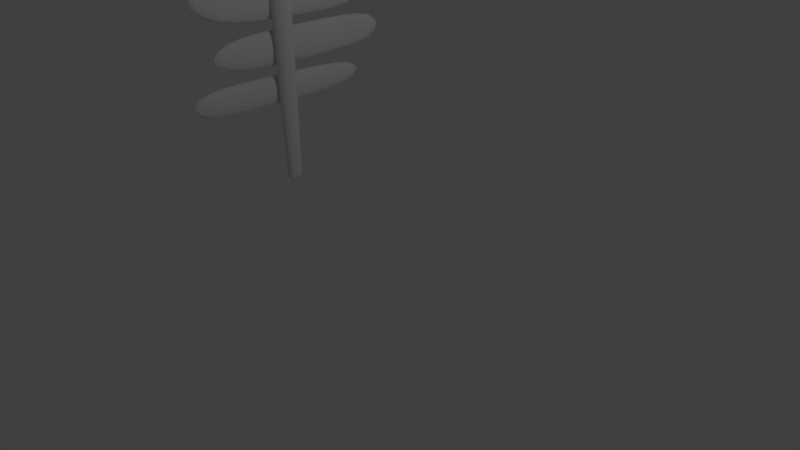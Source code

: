 # Source: Pond_Sign.blend  (saved by Blender 2.79.0; exported with 4.5.12 LTS)
import bpy
from mathutils import Matrix  # noqa: F401  (used for matrix-valued properties, if any)

bpy.ops.wm.read_factory_settings(use_empty=True)
scene = bpy.context.scene
scene.name = 'Scene'

# ---- collections
col_collection_1 = bpy.data.collections.new('Collection 1'); scene.collection.children.link(col_collection_1)

# ---- materials (node trees are filled in below, after node groups)
mat_material_001 = bpy.data.materials.new('Material.001')
mat_material_001.alpha_threshold = 0.0
mat_material_001.use_transparent_shadow = False
mat_material_001.roughness = 0.5
mat_material_001.line_color = (0.0, 0.0, 0.0, 1.0)
mat_material = bpy.data.materials.new('Material')
mat_material.alpha_threshold = 0.0
mat_material.use_transparent_shadow = False
mat_material.roughness = 0.5
mat_material.line_color = (0.0, 0.0, 0.0, 1.0)

# ---- material node trees

# ---- world
world_world = bpy.data.worlds.new('World'); scene.world = world_world
world_world.color = (0.05088, 0.05088, 0.05088)
world_world.use_sun_shadow = False
world_world.sun_shadow_jitter_overblur = 0.0
world_world.cycles.sampling_method = 'MANUAL'

# ---- cameras
cam_camera = bpy.data.cameras.new('Camera')
cam_camera.clip_end = 100.0
cam_camera.lens = 35.0
cam_camera.sensor_width = 32.0
cam_camera.sensor_height = 18.0
cam_camera.ortho_scale = 7.314
cam_camera.dof.focus_distance = 0.0
cam_camera.dof.aperture_fstop = 128.0

# ---- lights
light_lamp = bpy.data.lights.new('Lamp', 'POINT')
light_lamp.transmission_factor = 0.0
light_lamp.cutoff_distance = 30.0
light_lamp.energy = 100.0
light_lamp.shadow_buffer_clip_start = 1.001
light_lamp.shadow_soft_size = 0.1
light_lamp.shadow_maximum_resolution = 0.006
light_lamp.use_absolute_resolution = True

# ---- meshes
me_mesh = bpy.data.meshes.new('Mesh')
me_mesh.from_pydata([(0.2, 0.2, 7.289), (0.2, 0.3082, 7.0), (0.2726, 0.2, 7.0), (0.2, -0.2, 7.377), (0.1817, -0.2, 7.4), (0.1144, 0.2, 7.4), (0.3189, -0.2, 7.0), (0.3085, -0.2, 6.6), (0.313, 0.2, 6.6), (0.2, -0.4326, 7.0), (-0.2, 0.2, 7.545), (-0.2, 0.3771, 7.4), (-0.5982, 0.2, 7.4), (-0.6, 0.2, 7.398), (-0.6, 0.3878, 7.0), (-0.2, 0.5146, 7.0), (-0.6, 0.448, 6.6), (-0.2, 0.5886, 6.6), (0.2, 0.3925, 6.6), (-0.6, -0.2, 7.465), (-0.6, 0.1973, 7.4), (-0.2, -0.2, 7.593), (-0.2, -0.5084, 7.4), (-0.6, -0.3269, 7.4), (-0.6656, -0.2, 7.4), (-0.6, -0.515, 7.0), (-0.8004, -0.2, 7.0), (-0.2, -0.6, 7.24), (-0.0358, -0.6, 7.0), (-0.2, -0.6, 6.745), (0.2, -0.3826, 6.6), (-0.2, -0.5827, 6.6), (-0.2, -0.6406, 7.0), (-0.4477, -0.6, 7.0), (-0.7548, 0.2, 7.0), (-0.7701, -0.2, 6.6), (-0.7699, 0.2, 6.6), (-0.6, -0.4466, 6.6), (-0.6, -0.4843, 6.2), (-0.2, -0.6, 6.224), (-0.2518, -0.6, 6.2), (-0.6, -0.3835, 5.8), (-0.2, -0.6, 6.089), (-0.2, -0.521, 5.8), (-0.6, -0.2, 5.613), (-0.2, -0.2, 5.468), (-0.2, -0.6028, 6.2), (-0.1785, -0.6, 6.2), (0.32, 0.6, 5.4), (0.3363, 0.6, 5.8), (0.2641, 1.0, 5.8), (0.3541, 1.0, 5.4), (0.2, -0.2, 5.649), (0.2, -0.3473, 5.8), (0.3104, -0.2, 5.8), (0.3812, 0.2, 5.8), (0.2, 0.2, 5.502), (-0.2, 0.6, 6.577), (0.2, 0.6, 6.279), (-0.6, 0.6, 6.36), (-0.6, 0.7679, 6.2), (-0.2, 0.9851, 6.2), (-0.8316, 0.6, 5.4), (-0.868, 1.0, 5.4), (-0.7832, 1.0, 5.8), (-0.8315, 0.6, 5.8), (-0.7526, -0.2, 5.8), (-0.6, 0.2, 5.414), (-0.8344, 0.2, 5.8), (0.2, 1.0, 5.924), (0.2, 1.117, 5.8), (0.3899, -0.2, 6.2), (0.4353, 0.2, 6.2), (-0.2, 1.0, 6.191), (0.2, 0.6626, 6.2), (-0.6, 1.0, 6.067), (-0.6, 1.246, 5.8), (-0.2, 1.362, 5.8), (-0.6, 1.395, 5.4), (-0.5918, 1.4, 5.4), (-0.2, 1.4, 5.714), (-0.2, 1.499, 5.4), (-0.6, 1.4, 5.372), (-0.6, 1.456, 5.0), (-0.2, 1.56, 5.0), (-0.6, 1.45, 4.6), (-0.2, 1.555, 4.6), (-0.6, 1.517, 4.2), (-0.2, 1.612, 4.2), (-0.6, 1.519, 3.8), (-0.2, 1.615, 3.8), (-0.6, 1.459, 3.4), (-0.2, 1.563, 3.4), (-0.6, 1.41, 3.0), (-0.2, 1.52, 3.0), (-0.6, 1.4, 2.926), (-0.4792, 1.4, 2.6), (-0.2, 1.465, 2.6), (-0.2, 1.489, 2.2), (-0.5191, 1.4, 2.2), (-0.6, 1.4, 2.097), (-0.6, 1.586, 1.8), (-0.2, 1.711, 1.8), (-0.6, 1.8, 1.46), (-0.2, 1.8, 1.658), (-0.6, 1.837, 1.4), (-0.2, 1.953, 1.4), (-0.6, 2.026, 1.0), (-0.2, 2.135, 1.0), (-0.6, 2.132, 0.6), (-0.4092, 2.2, 0.6), (-0.2, 2.2, 0.7788), (-0.6, 2.142, 0.2), (-0.4507, 2.2, 0.2), (-0.6, 2.008, -0.2), (-0.2, 2.134, -0.2), (-0.2, 2.2, -0.03718), (-0.6, 1.8, -0.4553), (-0.2, 1.8, -0.5984), (-0.6, 1.606, -0.6), (-0.2, 1.798, -0.6), (-0.6, 1.4, -0.7142), (-0.2, 1.4, -0.8381), (-0.6, 1.0, -0.8716), (-0.2, 1.0, -0.9931), (-0.6, 0.6, -0.9661), (-0.525, 0.6, -1.0), (-0.2, 0.9763, -1.0), (-0.2, 0.6, -1.093), (-0.6, 0.2, -1.0), (-0.2, 0.2, -1.14), (-0.6, 0.2094, -1.0), (-0.6, 0.1373, -1.0), (-0.5857, -0.2, -1.0), (-0.2, -0.2, -1.145), (-0.6, -0.2, -0.9922), (-0.6, -0.6, -0.963), (-0.5335, -0.6, -1.0), (-0.6, -1.0, -0.8923), (-0.3975, -1.0, -1.0), (-0.2, -1.0, -1.064), (-0.2, -0.6, -1.121), (-0.2, -1.283, -1.0), (0.2, -1.39, -1.0), (0.2, -1.0, -1.084), (-0.2, -1.4, -0.9692), (0.2, -1.4, -0.9975), (0.2, -0.6, -1.134), (0.518, -1.0, -1.0), (0.6, -0.6771, -1.0), (0.6, -0.6, -1.006), (0.6, -1.0, -0.9641), (1.0, -1.0, -0.6404), (1.0, -0.6, -0.6728), (0.6102, -0.6, -1.0), (1.0, -0.2, -0.6489), (0.617, -0.2, -1.0), (0.6, -0.2, -1.01), (0.6, -0.02633, -1.0), (0.6, -1.4, -0.8808), (0.9585, -1.4, -0.6), (1.0, -1.214, -0.6), (0.6, -1.8, -0.7181), (0.7636, -1.8, -0.6), (1.0, -1.8, -0.2933), (1.0, -1.4, -0.5478), (1.042, -1.8, -0.2), (1.183, -1.4, -0.2), (1.107, -1.8, 0.2), (1.243, -1.4, 0.2), (1.063, -1.8, 0.6), (1.225, -1.4, 0.6), (1.0, -1.8, 0.8955), (1.0, -1.765, 1.0), (1.18, -1.4, 1.0), (1.0, -1.611, 1.4), (1.11, -1.4, 1.4), (1.0, -1.404, 1.8), (1.002, -1.4, 1.8), (1.0, -1.4, 1.805), (1.0, -1.0, 2.179), (1.121, -1.0, 1.8), (0.8078, -1.4, 2.2), (0.994, -1.0, 2.2), (1.195, -1.0, 1.4), (0.9743, -1.8, 1.0), (0.8476, -1.8, 1.4), (0.6, -2.115, 1.0), (0.6, -1.989, 1.4), (0.6, -1.839, 1.8), (0.6565, -1.8, 1.8), (0.6, -1.8, 1.883), (0.2, -1.8, 2.18), (0.2, -1.989, 1.8), (-0.2, -1.8, 2.173), (-0.2, -1.98, 1.8), (-0.2, -2.109, 1.4), (0.2, -2.125, 1.4), (-0.2, -2.2, 1.069), (0.2, -2.2, 1.145), (0.2, -2.242, 1.0), (-0.2, -2.219, 1.0), (-0.2, -2.31, 0.6), (0.2, -2.341, 0.6), (-0.2, -2.366, 0.2), (0.2, -2.399, 0.2), (-0.2, -2.307, -0.2), (0.2, -2.343, -0.2), (-0.2, -2.2, -0.4245), (0.2, -2.2, -0.4864), (0.2, -2.112, -0.6), (-0.2, -2.066, -0.6), (-0.2, -1.8, -0.8093), (0.2, -1.8, -0.8481), (0.6, -1.954, -0.6), (-0.5743, -1.8, -0.6), (-0.6, -1.4, -0.7778), (-0.6, -1.767, -0.6), (-0.6, -1.8, -0.5767), (-1.0, -1.4, -0.224), (-1.0, -1.43, -0.2), (-0.8521, -1.8, -0.2), (-0.789, -1.4, -0.6), (-1.0, -1.632, 0.2), (-0.9231, -1.8, 0.2), (-1.0, -1.632, 0.6), (-0.9083, -1.8, 0.6), (-1.0, -1.579, 1.0), (-0.8586, -1.8, 1.0), (-1.0, -1.488, 1.4), (-0.7697, -1.8, 1.4), (-1.0, -1.4, 1.656), (-0.9631, -1.4, 1.8), (-0.6121, -1.8, 1.8), (-0.6, -1.8, 1.821), (-0.8103, -1.4, 2.2), (-0.6, -1.605, 2.2), (-0.604, -1.4, 2.6), (-0.6, -1.403, 2.6), (-0.6, -1.4, 2.606), (-0.2094, -1.4, 3.0), (-0.2, -1.402, 3.0), (-0.2, -1.588, 2.6), (-0.2, -1.4, 3.006), (-0.6, -1.229, 3.0), (-0.6, -1.129, 3.4), (-0.2, -1.29, 3.4), (-0.6, -1.0, 3.766), (-0.5777, -1.0, 3.8), (-0.2, -1.157, 3.8), (-0.2, -1.0, 4.056), (-0.6, -0.6, 4.155), (-0.536, -0.6, 4.2), (-0.2, -0.841, 4.2), (-0.6, -0.9831, 3.8), (-0.2, -0.6, 4.326), (-0.6, -0.2, 4.438), (-0.4923, -0.2, 4.6), (-0.2, -0.2829, 4.6), (-0.6, -0.499, 4.2), (-0.2, -0.2, 4.78), (-0.6, -0.1363, 4.6), (-0.6, 0.08285, 5.0), (-0.2, -0.08085, 5.0), (-0.6, 0.2, 5.131), (-0.587, 0.2, 5.4), (-0.2, -0.05565, 5.4), (-0.6, 0.2149, 5.4), (-0.7614, -0.2, 4.2), (-0.8644, -0.6, 3.8), (-0.956, -0.2, 3.8), (-1.0, -0.2, 3.568), (-0.9552, -0.6, 3.4), (-1.0, -0.3404, 3.4), (-1.0, -0.002594, 3.8), (0.2, -1.0, 3.983), (0.2, -1.108, 3.8), (0.3921, -1.0, 3.8), (0.2, -1.255, 3.4), (0.5825, -1.0, 3.4), (-0.7432, -1.0, 3.4), (0.1068, -1.4, 3.0), (-1.0, -1.0, 2.255), (-0.9102, -1.0, 2.6), (-1.0, -1.037, 2.2), (-1.013, -1.0, 2.2), (-1.0, -1.32, 1.8), (-1.088, -1.0, 1.8), (-1.108, -0.6, 1.8), (-1.056, -0.6, 2.2), (-1.121, -0.2, 1.8), (-1.038, -0.2, 2.2), (-1.178, 0.2, 1.8), (-1.063, 0.2, 2.2), (-1.201, 0.6, 1.8), (-1.08, 0.6, 2.2), (-1.079, 0.6, 2.6), (-1.055, 0.2, 2.6), (-1.0, 1.0, 2.062), (-1.0, 0.9052, 2.2), (-1.116, 1.0, 1.8), (-1.0, 1.217, 1.8), (-1.0, 1.4, 1.568), (-1.263, 1.0, 1.4), (-1.083, 1.4, 1.4), (-0.8491, 1.4, 1.8), (-0.955, 1.0, 2.2), (-0.9507, 1.0, 2.6), (-1.0, 0.8996, 2.6), (-1.0, 1.0, 2.897), (-0.6, 1.36, 2.2), (-0.6, 1.345, 2.6), (-1.0, -0.6, 2.588), (-0.2, -1.787, 2.2), (0.2, -1.58, 2.6), (0.2, -1.79, 2.2), (0.559, -1.4, 2.6), (0.6, -1.4, 2.545), (0.6, -1.61, 2.2), (0.2, -1.4, 2.947), (0.6, -1.366, 2.6), (-0.6, -1.809, 1.8), (-1.043, -1.4, 1.4), (-0.6, -2.041, 1.0), (-0.6, -1.939, 1.4), (-1.075, -1.4, 1.0), (-1.143, -1.0, 1.0), (-1.139, -1.0, 1.4), (-1.083, -1.4, 0.6), (-1.149, -1.0, 0.6), (-1.165, -0.6, 0.6), (-1.158, -0.6, 1.0), (-1.147, -1.0, 0.2), (-1.174, -0.6, 0.2), (-1.2, -0.2, 0.6), (-1.196, -0.2, 1.0), (-1.195, -0.2, 1.4), (-1.157, -0.6, 1.4), (-1.299, 0.2, 0.6), (-1.284, 0.2, 1.0), (-1.367, 0.6, 0.6), (-1.352, 0.6, 1.0), (-1.31, 0.6, 1.4), (-1.266, 0.2, 1.4), (-1.338, 1.0, 1.0), (-1.36, 1.0, 0.6), (-1.265, 1.4, 0.6), (-1.216, 1.4, 1.0), (-1.0, 1.8, 0.7763), (-1.0, 1.727, 1.0), (-1.032, 1.8, 0.6), (-1.0, 1.512, 1.4), (-0.929, 1.8, 1.0), (-0.6634, 1.8, 1.4), (-1.0, 1.836, 0.6), (-0.6, -2.123, 0.6), (-1.074, -1.4, 0.2), (-0.6, -2.098, -0.2), (-0.6, -2.171, 0.2), (-0.5589, -2.2, 0.2), (-0.4512, -2.2, -0.2), (-1.009, -1.4, -0.2), (-1.094, -1.0, -0.2), (-1.0, -1.0, -0.4436), (-1.0, -0.6, -0.5528), (-1.142, -0.6, -0.2), (-1.0, -0.2, -0.5999), (-1.165, -0.2, -0.2), (-1.204, -0.2, 0.2), (-1.217, 0.2, -0.2), (-1.289, 0.2, 0.2), (-1.0, -0.1991, -0.6), (-1.036, 0.2, -0.6), (-1.032, 0.6, -0.6), (-1.242, 0.6, -0.2), (-1.0, 0.2, -0.6503), (-1.0, 0.6, -0.6404), (-1.0, 0.8161, -0.6), (-1.0, 1.0, -0.548), (-1.205, 1.0, -0.2), (-1.32, 1.0, 0.2), (-1.338, 0.6, 0.2), (-1.098, 1.4, -0.2), (-1.231, 1.4, 0.2), (-1.0, 1.8, 0.1117), (-1.02, 1.8, 0.2), (-1.0, 1.608, -0.2), (-1.0, 1.4, -0.3624), (-1.0, 1.825, 0.2), (-0.8613, 1.8, -0.2), (-0.9557, 1.0, -0.6), (-0.9999, -0.2, -0.6), (-0.9717, -0.6, -0.6), (-0.9045, -1.0, -0.6), (0.6, -2.224, -0.2), (0.6, -2.2, -0.2547), (0.6408, -2.2, -0.2), (0.6, -2.287, 0.2), (0.7475, -2.2, 0.2), (0.6, -2.223, 0.6), (0.64, -2.2, 0.6), (0.6, -2.2, 0.6876), (1.0, -1.865, -0.2), (1.0, -1.963, 0.2), (-0.4763, -2.2, 0.6), (0.3914, -2.2, 1.0), (-0.2631, -2.2, 1.0), (1.233, -1.0, 1.0), (1.263, -1.0, 0.6), (1.193, -0.6, 1.0), (1.233, -0.6, 0.6), (1.153, -0.2, 1.0), (1.185, -0.2, 0.6), (1.159, 0.2, 1.0), (1.194, 0.2, 0.6), (1.125, -0.2, 1.4), (1.125, 0.2, 1.4), (1.183, 0.6, 1.0), (1.224, 0.6, 0.6), (1.152, 1.0, 1.0), (1.186, 1.0, 0.6), (1.218, 0.6, 0.2), (1.166, 1.0, 0.2), (1.025, 1.4, 1.0), (1.073, 1.4, 0.6), (1.0, 1.554, 0.6), (1.0, 1.447, 1.0), (1.0, 1.4, 1.093), (0.6, 1.8, 1.248), (0.7352, 1.8, 1.0), (0.8934, 1.4, 1.4), (0.6, 1.716, 1.4), (1.0, 1.206, 1.4), (1.0, 1.0, 1.638), (0.9317, 1.0, 1.8), (0.6635, 1.4, 1.8), (0.6, 1.4, 1.875), (0.7374, 1.0, 2.2), (0.6, 1.184, 2.2), (0.6763, 1.0, 2.6), (0.6, 1.109, 2.6), (0.7109, 1.0, 3.0), (0.6, 1.164, 3.0), (0.6909, 1.0, 3.4), (0.6, 1.156, 3.4), (0.6833, 1.0, 3.8), (0.6, 1.169, 3.8), (0.2046, 1.4, 2.6), (0.3033, 1.4, 2.2), (0.2, 1.445, 2.2), (0.2, 1.402, 2.6), (0.3127, 1.4, 3.0), (0.2, 1.455, 3.0), (0.3498, 1.4, 3.4), (0.2, 1.483, 3.4), (0.3993, 1.4, 3.8), (0.2, 1.528, 3.8), (0.3699, 1.4, 4.2), (0.2, 1.514, 4.2), (0.2, 1.675, 1.8), (0.6, 1.459, 1.8), (1.0, 0.6, 1.848), (0.864, 0.6, 2.2), (1.0, 0.7475, 1.8), (1.0, 0.2, 1.88), (0.887, 0.2, 2.2), (0.8311, 0.2, 2.6), (0.8062, 0.6, 2.6), (1.0, -0.2, 1.957), (0.9428, -0.2, 2.2), (1.036, 0.2, 1.8), (1.05, -0.2, 1.8), (1.104, -0.6, 1.8), (1.019, -0.6, 2.2), (1.0, -0.4762, 2.2), (1.0, -0.6, 2.286), (1.0, -0.9676, 2.2), (0.8533, -1.0, 2.6), (0.9241, -0.6, 2.6), (0.6984, -1.0, 3.0), (0.8451, -0.6, 3.0), (0.6, -1.0, 3.342), (0.6, -0.9791, 3.4), (0.7871, -0.6, 3.4), (0.6, -0.7652, 3.8), (0.6755, -0.6, 3.8), (0.6, -0.6, 3.943), (0.6, -0.2, 4.051), (0.7225, -0.2, 3.8), (0.3405, -0.6, 4.2), (0.4911, -0.2, 4.2), (0.2, -0.6, 4.273), (0.2, -0.2, 4.518), (0.2, -0.7555, 4.2), (0.6, -1.128, 3.0), (1.022, 0.6, 1.8), (1.13, 0.6, 1.4), (0.4729, 1.8, 1.4), (0.2, 2.099, 1.0), (0.6, 1.912, 1.0), (0.2, 1.916, 1.4), (0.2, 1.8, 1.598), (0.2, 2.2, 0.617), (0.2107, 2.2, 0.6), (0.6, 2.016, 0.6), (0.6, 2.019, 0.2), (0.2506, 2.2, 0.2), (0.2, 2.2, 0.09882), (0.2, 2.093, -0.2), (0.6, 1.863, -0.2), (0.2, 1.8, -0.5545), (0.6, 1.8, -0.2808), (0.6619, 1.8, -0.2), (0.6, 1.413, -0.6), (0.6095, 1.4, -0.6), (0.9224, 1.4, -0.2), (1.0, 1.4, 0.009885), (1.0, 1.5, 0.2), (0.8208, 1.8, 0.2), (1.0, 1.211, -0.2), (1.068, 1.0, -0.2), (1.045, 1.4, 0.2), (1.0, 1.0, -0.3516), (1.0, 0.6, -0.525), (1.146, 0.6, -0.2), (1.0, 0.2, -0.5961), (1.168, 0.2, -0.2), (1.212, 0.2, 0.2), (1.196, -0.2, -0.2), (1.219, -0.2, 0.2), (1.23, -0.6, -0.2), (1.264, -0.6, 0.2), (1.054, -0.6, -0.6), (1.034, -0.2, -0.6), (1.032, -1.0, -0.6), (1.228, -1.0, -0.2), (1.0, 0.1643, -0.6), (0.9976, 0.2, -0.6), (0.6, 1.4, -0.6078), (0.2, 1.4, -0.8078), (0.2, 1.743, -0.6), (0.8317, 1.0, -0.6), (0.2, 2.217, 0.2), (-0.2, 2.253, 0.2), (0.2, 2.203, 0.6), (-0.2, 2.239, 0.6), (0.835, 1.8, 0.6), (1.0, -1.889, 0.6), (1.276, -1.0, 0.2), (0.2, -0.2, -1.15), (-0.6005, 0.2, -1.0), (0.2, 0.2, -1.136), (0.2, 0.6, -1.082), (0.2, 0.9175, -1.0), (0.4549, 0.6, -1.0), (0.2, 1.0, -0.9747), (0.6, 0.6, -0.9255), (0.6, 1.0, -0.8024), (0.6, 0.2, -0.9849), (0.5719, 0.2, -1.0), (0.9508, 0.6, -0.6), (-0.7745, 1.4, -0.6), (-0.6172, 1.4, 3.0), (-0.6955, 1.4, 3.4), (-0.7805, 1.4, 3.8), (-0.7739, 1.4, 4.2), (-0.6709, 1.4, 5.0), (-0.6704, 1.4, 4.6), (0.07741, 1.4, 5.4), (0.2, 1.295, 5.4), (-0.8339, -0.2, 6.2), (-0.8757, 0.2, 6.2), (0.2451, 0.6, 6.2), (0.2, 0.3334, 5.4), (0.1197, 0.2, 5.4), (0.2, 0.2, 5.096), (0.2, -0.4536, 6.2), (-0.7102, 0.6, 6.2), (0.2, 1.38, 5.0), (0.1772, 1.4, 5.0), (0.2, 1.4, 4.749), (0.2204, 1.4, 4.6), (0.2, 1.415, 4.6), (0.642, 1.0, 4.2), (0.6, 1.1, 4.2), (0.6, 1.0, 4.361), (0.7511, 0.6, 3.8), (0.6815, 0.6, 4.2), (0.7423, 0.2, 3.8), (0.6052, 0.2, 4.2), (0.6, 0.2, 4.211), (0.6, 0.6, 4.531), (0.6, 0.1812, 4.2), (0.4879, 0.2, 4.6), (0.585, 0.6, 4.6), (0.2928, 0.2, 5.0), (0.4295, 0.6, 5.0), (0.5096, 1.0, 4.6), (-1.0, 1.132, 3.8), (-1.0, 1.103, 4.2), (-1.043, 1.0, 4.2), (-1.061, 1.0, 3.8), (-1.0, 1.0, 4.39), (-1.0, 1.056, 3.4), (-1.03, 1.0, 3.4), (-1.0, 1.018, 3.0), (-1.011, 1.0, 3.0), (-1.112, 0.6, 3.8), (-1.078, 0.6, 4.2), (-1.0, 0.2, 4.039), (-1.049, 0.2, 3.8), (-1.0, 0.3204, 4.2), (-1.0, 0.6, 4.556), (-0.9575, 0.2, 4.2), (-0.7002, 0.2, 5.0), (-0.8762, 0.6, 5.0), (-0.8876, 0.2, 4.6), (-0.9908, 0.6, 4.6), (-0.9409, 1.0, 4.6), (0.4057, 1.0, 5.0), (0.2, 0.08492, 5.0), (0.1272, -0.2, 4.6), (-0.8898, 1.0, 5.0), (0.8291, 0.6, 3.0), (0.7918, 0.6, 3.4), (0.8409, 0.2, 3.0), (0.8079, 0.2, 3.4), (0.8496, -0.2, 3.0), (0.8128, -0.2, 3.4), (0.8764, -0.2, 2.6), (0.2, -0.1574, 4.6), (-1.124, 0.6, 3.0), (-1.113, 0.6, 3.4), (-1.093, 0.2, 3.0), (-1.084, 0.2, 3.4), (-1.036, -0.2, 3.0), (-1.022, -0.2, 3.4), (-1.015, -0.2, 2.6), (-1.0, -0.4339, 3.0), (-0.8167, -1.0, 3.0), (-0.9762, -0.6, 3.0), (-0.9988, -0.6, 2.6), (-1.0, -0.5744, 2.6), (1.076, 1.0, 1.4), (1.165, -0.6, 1.4), (0.2, -1.379, 3.0)], [], [(2, 1, 0), (0, 5, 4, 3), (6, 2, 0, 3), (8, 2, 6, 7), (9, 6, 3), (5, 11, 10), (11, 12, 10), (11, 15, 14, 13), (12, 11, 13), (14, 15, 17, 16), (15, 1, 18, 17), (10, 12, 20, 19), (21, 10, 19), (23, 22, 21, 19), (22, 4, 21), (24, 23, 19), (23, 24, 26, 25), (5, 0, 1, 15), (11, 5, 15), (4, 5, 10, 21), (3, 4, 22, 27), (28, 9, 3, 27), (30, 9, 28, 29), (31, 30, 29), (28, 32, 29), (32, 33, 29), (33, 32, 27), (20, 12, 13), (14, 34, 13), (20, 24, 19), (26, 24, 20, 13), (34, 26, 13), (26, 34, 36, 35), (27, 22, 23, 25), (33, 27, 25), (29, 33, 25, 37), (31, 29, 37), (39, 31, 37, 38), (40, 39, 38), (42, 40, 38, 41), (43, 42, 41), (45, 43, 41, 44), (46, 40, 42), (47, 46, 42), (40, 46, 39), (51, 50, 49, 48), (1, 2, 8, 18), (7, 6, 9, 30), (54, 53, 52), (56, 55, 54, 52), (17, 18, 58, 57), (32, 28, 27), (46, 47, 39), (52, 53, 43, 45), (16, 17, 57, 59), (57, 61, 60, 59), (65, 64, 63, 62), (36, 34, 14, 16), (25, 26, 35, 37), (41, 66, 44), (66, 68, 67, 44), (50, 70, 69), (72, 8, 7, 71), (55, 72, 71, 54), (61, 74, 69, 73), (60, 61, 73, 75), (73, 77, 76, 75), (77, 80, 79, 78), (76, 77, 78), (81, 79, 80), (81, 84, 83, 82), (79, 81, 82), (83, 84, 86, 85), (85, 86, 88, 87), (87, 88, 90, 89), (89, 90, 92, 91), (91, 92, 94, 93), (94, 97, 96, 95), (93, 94, 95), (99, 96, 97, 98), (98, 102, 101, 100), (99, 98, 100), (101, 102, 104, 103), (104, 106, 105, 103), (105, 106, 108, 107), (108, 111, 110, 109), (107, 108, 109), (109, 110, 113, 112), (113, 116, 115, 114), (112, 113, 114), (114, 115, 118, 117), (118, 120, 119, 117), (119, 120, 122, 121), (121, 122, 124, 123), (124, 127, 126, 125), (123, 124, 125), (126, 127, 128), (126, 128, 130, 129), (131, 126, 129), (134, 133, 132, 129), (130, 134, 129), (132, 133, 135), (135, 133, 137, 136), (136, 137, 139, 138), (139, 137, 141, 140), (142, 139, 140), (144, 143, 142, 140), (142, 143, 146, 145), (141, 147, 144, 140), (150, 149, 148, 144), (147, 150, 144), (148, 149, 151), (154, 153, 152, 151), (149, 154, 151), (154, 156, 155, 153), (157, 156, 154, 150), (158, 156, 157), (152, 161, 160, 159), (151, 152, 159), (159, 160, 163, 162), (163, 160, 165, 164), (165, 167, 166, 164), (167, 169, 168, 166), (169, 171, 170, 168), (171, 174, 173, 172), (170, 171, 172), (174, 176, 175, 173), (176, 178, 177, 175), (177, 178, 179), (178, 181, 180, 179), (180, 183, 182, 179), (184, 181, 178, 176), (175, 186, 185, 173), (185, 186, 188, 187), (186, 190, 189, 188), (189, 190, 191), (193, 189, 191, 192), (195, 193, 192, 194), (197, 193, 195, 196), (199, 197, 196, 198), (201, 200, 199, 198), (203, 200, 201, 202), (205, 203, 202, 204), (207, 205, 204, 206), (209, 207, 206, 208), (211, 210, 209, 208), (213, 210, 211, 212), (162, 214, 210, 213), (211, 215, 212), (212, 215, 217, 216), (145, 212, 216), (217, 215, 218), (218, 221, 220, 219), (222, 217, 218, 219), (221, 224, 223, 220), (224, 226, 225, 223), (226, 228, 227, 225), (228, 230, 229, 227), (230, 233, 232, 231), (229, 230, 231), (235, 232, 233, 234), (236, 235, 234), (238, 237, 235, 236), (237, 238, 239), (242, 241, 240, 239), (238, 242, 239), (240, 241, 243), (243, 246, 245, 244), (240, 243, 244), (246, 249, 248, 247), (245, 246, 247), (248, 249, 250), (250, 253, 252, 251), (254, 248, 250, 251), (252, 253, 255), (255, 258, 257, 256), (259, 252, 255, 256), (257, 258, 260), (260, 263, 262, 261), (257, 260, 261), (263, 266, 265, 264), (262, 263, 264), (265, 267, 264), (257, 261, 256), (268, 259, 256), (268, 270, 269, 251), (259, 268, 251), (272, 269, 270, 271), (273, 272, 271), (270, 274, 271), (252, 259, 251), (249, 276, 275, 250), (276, 277, 275), (279, 277, 276, 278), (248, 254, 247), (280, 245, 247), (241, 281, 243), (240, 244, 239), (235, 237, 283, 282), (284, 235, 282), (285, 284, 282), (284, 285, 287, 286), (285, 289, 288, 287), (289, 291, 290, 288), (291, 293, 292, 290), (293, 295, 294, 292), (297, 296, 295, 293), (294, 295, 299, 298), (300, 294, 298), (301, 300, 298), (303, 300, 301, 302), (304, 303, 302), (301, 305, 302), (299, 306, 298), (308, 307, 306, 299), (307, 308, 309), (306, 307, 311, 310), (312, 289, 285, 282), (313, 242, 238, 236), (315, 314, 242, 313), (317, 316, 314, 315), (318, 317, 315), (314, 316, 319), (320, 316, 317), (318, 182, 317), (233, 321, 234), (232, 286, 231), (322, 229, 231), (324, 230, 228, 323), (229, 322, 325, 227), (322, 327, 326, 325), (325, 326, 329, 328), (326, 331, 330, 329), (329, 330, 333, 332), (331, 335, 334, 330), (337, 336, 335, 331), (335, 339, 338, 334), (339, 341, 340, 338), (343, 342, 341, 339), (342, 303, 344, 341), (341, 344, 345, 340), (344, 347, 346, 345), (346, 347, 349, 348), (350, 346, 348), (347, 304, 351, 349), (351, 353, 352, 349), (354, 350, 348), (327, 337, 331, 326), (323, 228, 226, 355), (227, 325, 328, 225), (225, 328, 356, 223), (358, 224, 221, 357), (360, 359, 358, 357), (223, 356, 361, 220), (356, 332, 362, 361), (361, 362, 363, 219), (362, 365, 364, 363), (365, 367, 366, 364), (333, 368, 367, 365), (368, 370, 369, 367), (369, 372, 371, 366), (367, 369, 366), (369, 374, 373, 372), (372, 373, 376, 375), (373, 377, 376), (373, 374, 379, 378), (377, 373, 378), (381, 380, 379, 374), (380, 383, 382, 379), (382, 383, 385, 384), (386, 382, 384), (382, 386, 387), (385, 388, 384), (389, 386, 384), (379, 382, 387, 378), (390, 377, 378), (371, 391, 366), (366, 391, 392, 364), (364, 392, 393, 363), (363, 393, 222, 219), (357, 221, 218), (220, 361, 219), (217, 222, 216), (395, 394, 207, 209), (396, 394, 395), (396, 398, 397, 394), (398, 400, 399, 397), (399, 400, 401), (403, 398, 396, 402), (206, 360, 208), (204, 359, 360, 206), (202, 404, 359, 204), (401, 405, 200, 203), (399, 401, 203), (187, 405, 401), (201, 406, 404, 202), (406, 201, 198), (198, 196, 324, 323), (406, 198, 323), (196, 195, 321, 324), (192, 315, 313, 194), (321, 195, 194, 234), (187, 188, 197, 199), (405, 187, 199), (408, 407, 174, 171), (410, 409, 407, 408), (412, 411, 409, 410), (414, 413, 411, 412), (413, 416, 415, 411), (418, 417, 413, 414), (420, 419, 417, 418), (422, 420, 418, 421), (424, 423, 419, 420), (426, 423, 424, 425), (423, 426, 427), (427, 426, 429, 428), (431, 430, 427, 428), (430, 432, 427), (430, 435, 434, 433), (432, 430, 433), (437, 434, 435, 436), (438, 437, 436), (440, 439, 437, 438), (442, 441, 439, 440), (444, 443, 441, 442), (446, 445, 443, 444), (448, 447, 440, 438), (450, 447, 448, 449), (452, 451, 447, 450), (454, 453, 451, 452), (456, 455, 453, 454), (458, 457, 455, 456), (448, 436, 460, 459), (449, 448, 459), (435, 460, 436), (434, 437, 462, 461), (463, 434, 461), (461, 462, 465, 464), (462, 467, 466, 465), (464, 465, 469, 468), (471, 470, 464, 468), (473, 472, 471, 468), (474, 473, 468), (473, 474, 475), (476, 473, 475), (477, 183, 476, 475), (478, 477, 475), (478, 480, 479, 477), (480, 483, 482, 481), (479, 480, 481), (483, 485, 484, 482), (484, 485, 486), (485, 488, 487, 486), (487, 490, 489, 486), (489, 490, 492, 491), (493, 489, 491), (494, 479, 481), (482, 279, 481), (477, 479, 494, 320), (470, 495, 461, 464), (496, 495, 470, 416), (495, 463, 461), (434, 463, 433), (497, 431, 428), (497, 428, 499, 498), (500, 497, 498), (497, 500, 501), (499, 504, 503, 502), (498, 499, 502), (506, 503, 504, 505), (505, 509, 508, 507), (506, 505, 507), (508, 509, 511, 510), (509, 512, 511), (515, 514, 513, 511), (512, 515, 511), (512, 518, 517, 516), (515, 512, 516), (519, 515, 516), (422, 520, 519, 516), (521, 422, 516), (519, 520, 522), (522, 520, 524, 523), (523, 524, 526, 525), (524, 421, 527, 526), (526, 527, 529, 528), (528, 529, 531, 530), (533, 528, 530, 532), (532, 530, 535, 534), (528, 533, 536, 525), (526, 528, 525), (536, 533, 155), (536, 537, 525), (517, 521, 516), (513, 514, 538), (540, 513, 538, 539), (514, 515, 519, 522), (541, 514, 522), (542, 506, 507), (543, 542, 507, 116), (505, 518, 512, 509), (544, 503, 506, 542), (503, 544, 502), (502, 544, 545, 111), (499, 429, 546, 504), (425, 424, 521, 517), (546, 429, 426, 425), (547, 170, 172), (173, 185, 172), (535, 548, 169, 167), (166, 168, 403, 402), (534, 535, 167, 165), (161, 534, 165), (166, 402, 164), (163, 214, 162), (146, 159, 162, 213), (534, 161, 152), (549, 157, 150, 147), (154, 149, 150), (139, 142, 145, 216), (138, 139, 216), (135, 391, 371, 375), (550, 132, 135, 375), (137, 133, 134, 141), (130, 551, 549, 134), (132, 550, 129), (128, 552, 551, 130), (550, 131, 129), (127, 553, 552, 128), (553, 554, 552), (556, 554, 553, 555), (557, 556, 555), (559, 554, 556, 558), (158, 559, 558), (556, 560, 537, 558), (557, 541, 560, 556), (126, 131, 125), (555, 553, 127, 124), (390, 123, 125, 376), (377, 390, 376), (120, 540, 539, 122), (561, 119, 121), (115, 508, 510, 118), (389, 114, 117), (113, 543, 116), (112, 114, 389, 384), (388, 112, 384), (113, 110, 545, 543), (354, 109, 112, 388), (545, 110, 111), (108, 498, 502, 111), (107, 109, 354, 348), (352, 107, 348), (352, 353, 105, 107), (105, 353, 103), (102, 459, 501, 104), (103, 353, 351, 302), (305, 101, 103, 302), (310, 99, 100), (98, 449, 459, 102), (101, 305, 100), (311, 96, 99, 310), (96, 311, 95), (562, 93, 95), (562, 563, 91, 93), (563, 564, 89, 91), (88, 458, 456, 90), (564, 565, 87, 89), (567, 566, 83, 85), (70, 569, 568, 80), (77, 70, 80), (76, 64, 75), (35, 36, 571, 570), (570, 571, 68, 66), (572, 74, 58), (572, 49, 50, 69), (74, 572, 69), (8, 72, 572, 58), (18, 8, 58), (49, 572, 72, 55), (574, 573, 56), (573, 574, 575), (71, 7, 30, 576), (54, 71, 576, 53), (58, 74, 61, 57), (576, 30, 31, 39), (47, 576, 39), (53, 576, 47, 42), (43, 53, 42), (574, 56, 52, 45), (266, 574, 45), (60, 577, 59), (65, 577, 60, 75), (64, 65, 75), (571, 36, 16, 59), (577, 571, 59), (571, 577, 65, 68), (267, 265, 67), (37, 35, 570, 38), (38, 570, 66, 41), (265, 266, 45, 44), (67, 265, 44), (579, 568, 569, 578), (579, 578, 580), (582, 581, 457, 458), (581, 582, 580), (70, 50, 51, 569), (584, 583, 445, 446), (583, 584, 585), (445, 583, 587, 586), (586, 587, 589, 588), (589, 587, 591, 590), (592, 589, 590), (591, 594, 593, 590), (594, 596, 595, 593), (585, 597, 594, 591), (48, 49, 55, 56), (573, 48, 56), (596, 48, 573, 575), (595, 596, 575), (588, 589, 592, 487), (488, 588, 487), (69, 70, 77, 73), (78, 79, 82), (83, 566, 82), (565, 567, 85, 87), (63, 64, 76, 78), (601, 600, 599, 598), (599, 600, 602), (604, 601, 598, 603), (606, 604, 603, 605), (606, 605, 309), (608, 600, 601, 607), (608, 607, 610, 609), (611, 608, 609), (608, 611, 612), (610, 274, 609), (613, 611, 609), (65, 62, 267, 67), (68, 65, 67), (62, 615, 614, 264), (267, 62, 264), (614, 615, 617, 616), (613, 616, 617, 612), (611, 613, 612), (617, 618, 602, 612), (569, 51, 619, 578), (619, 51, 48, 596), (620, 595, 575), (568, 81, 80), (579, 580, 582, 86), (84, 579, 86), (575, 574, 266, 263), (620, 575, 263), (258, 621, 260), (622, 63, 78, 82), (566, 622, 82), (62, 63, 622, 615), (614, 262, 264), (619, 597, 581, 580), (578, 619, 580), (457, 581, 597, 585), (584, 457, 585), (597, 619, 596, 594), (441, 443, 624, 623), (623, 624, 626, 625), (625, 626, 628, 627), (466, 625, 627, 629), (593, 595, 620, 630), (590, 593, 630, 492), (490, 592, 590, 492), (630, 621, 492), (627, 628, 483, 480), (81, 568, 579, 84), (92, 454, 452, 94), (253, 493, 491, 255), (622, 566, 567, 618), (567, 565, 599, 602), (618, 567, 602), (615, 622, 618, 617), (632, 604, 606, 631), (634, 632, 631, 633), (636, 634, 633, 635), (635, 633, 297, 637), (262, 614, 616, 261), (616, 613, 268, 256), (261, 616, 256), (273, 636, 635, 638), (455, 457, 584, 446), (453, 455, 446, 444), (472, 473, 476, 180), (181, 472, 180), (86, 582, 458, 88), (492, 621, 258, 255), (491, 492, 255), (599, 565, 564, 598), (598, 564, 563, 603), (587, 583, 585, 591), (592, 490, 487), (626, 588, 488, 628), (465, 466, 629, 469), (486, 489, 493, 275), (277, 484, 486, 275), (484, 277, 279, 482), (183, 477, 320, 317), (182, 183, 317), (630, 620, 263, 260), (621, 630, 260), (278, 276, 249, 246), (602, 600, 608, 612), (270, 268, 613, 609), (274, 270, 609), (610, 634, 636, 271), (274, 610, 271), (637, 297, 293, 291), (269, 254, 251), (269, 272, 280, 247), (254, 269, 247), (280, 272, 640, 639), (639, 640, 641, 283), (451, 453, 444, 442), (447, 451, 442, 440), (443, 445, 586, 624), (439, 441, 623, 467), (90, 456, 454, 92), (94, 452, 450, 97), (275, 493, 253, 250), (603, 563, 562, 605), (95, 311, 307, 309), (605, 562, 95, 309), (607, 601, 604, 632), (296, 631, 606, 309), (308, 296, 309), (636, 273, 271), (638, 635, 637, 642), (145, 146, 213, 212), (448, 438, 436), (460, 435, 430, 431), (518, 546, 425, 517), (437, 439, 467, 462), (495, 496, 643, 433), (463, 495, 433), (520, 422, 421, 524), (469, 629, 478, 475), (474, 469, 475), (530, 531, 548, 535), (97, 450, 449, 98), (501, 500, 106, 104), (507, 508, 115, 116), (100, 305, 301, 298), (306, 310, 100, 298), (295, 296, 308, 299), (294, 300, 303, 342), (340, 345, 380, 381), (637, 291, 289, 312), (642, 637, 312), (641, 642, 312), (330, 334, 368, 333), (429, 499, 428), (504, 546, 518, 505), (511, 513, 540, 510), (643, 432, 433), (538, 514, 541, 557), (415, 471, 472, 644), (155, 156, 158, 558), (537, 536, 155, 558), (106, 500, 498, 108), (545, 544, 542, 543), (510, 540, 120, 118), (122, 539, 555, 124), (134, 549, 147, 141), (349, 352, 348), (385, 350, 354, 388), (117, 119, 561, 387), (386, 389, 117, 387), (303, 304, 347, 344), (345, 346, 383, 380), (387, 561, 390, 378), (336, 343, 339, 335), (371, 372, 375), (643, 419, 423, 427), (432, 643, 427), (521, 424, 420, 422), (560, 541, 522, 523), (417, 496, 416, 413), (421, 418, 414, 527), (537, 560, 523, 525), (409, 644, 184, 407), (153, 532, 534, 152), (460, 431, 497, 501), (459, 460, 501), (539, 538, 557, 555), (552, 554, 559, 551), (148, 143, 144), (351, 304, 302), (346, 350, 385, 383), (390, 561, 121, 123), (338, 340, 381, 370), (125, 131, 550, 375), (376, 125, 375), (393, 392, 136, 138), (529, 412, 410, 531), (155, 533, 532, 153), (407, 184, 176, 174), (548, 408, 171, 169), (160, 161, 165), (172, 185, 187, 401), (400, 547, 172, 401), (547, 400, 398, 403), (164, 402, 396, 395), (214, 163, 164, 395), (559, 158, 157, 549), (551, 559, 549), (148, 151, 159, 146), (143, 148, 146), (200, 405, 199), (397, 399, 203, 205), (210, 214, 395, 209), (290, 292, 343, 336), (334, 338, 370, 368), (392, 391, 135, 136), (287, 327, 322, 231), (286, 287, 231), (328, 329, 332, 356), (222, 393, 138, 216), (404, 406, 323, 355), (359, 404, 355, 358), (208, 360, 357, 218), (215, 211, 208, 218), (624, 586, 588, 626), (467, 623, 625, 466), (419, 643, 496, 417), (628, 488, 485, 483), (629, 627, 480, 478), (411, 415, 644, 409), (481, 279, 278, 645), (494, 481, 645), (320, 494, 645, 319), (316, 320, 319), (645, 281, 319), (645, 278, 246, 243), (281, 645, 243), (319, 281, 241, 242), (314, 319, 242), (610, 607, 632, 634), (640, 272, 273, 638), (641, 640, 638, 642), (288, 290, 336, 337), (245, 280, 639, 244), (639, 283, 237, 239), (244, 639, 239), (232, 235, 284, 286), (469, 474, 468), (416, 470, 471, 415), (527, 414, 412, 529), (476, 183, 180), (644, 472, 181, 184), (531, 410, 408, 548), (179, 182, 318, 191), (190, 177, 179, 191), (177, 190, 186, 175), (168, 170, 547, 403), (191, 318, 315, 192), (188, 189, 193, 197), (394, 397, 205, 207), (633, 631, 296, 297), (292, 294, 342, 343), (370, 381, 374, 369), (283, 641, 312, 282), (287, 288, 337, 327), (332, 333, 365, 362), (194, 313, 236, 234), (321, 233, 230, 324), (355, 226, 224, 358)])
me_mesh.polygons.foreach_set('use_smooth', [True] * 774)
me_mesh.use_remesh_preserve_volume = False
me_mesh.use_remesh_preserve_attributes = False
me_mesh.use_mirror_vertex_groups = False
me_mesh.update()
me_cube_004 = bpy.data.meshes.new('Cube.004')
me_cube_004.from_pydata([(0.9999, 1.001, -0.9997), (1.396, -0.7895, -1.055), (-1.396, -0.7895, -1.055), (-0.9999, 1.001, -0.9997), (0.9974, 1.028, 1.01), (0.7796, -0.7686, 1.037), (-0.7796, -0.7686, 1.037), (-0.9974, 1.028, 1.01), (0.7315, -1.257, -1.298), (0.6942, -3.369, -1.295), (-0.9646, -3.343, -1.238), (-0.9655, -1.254, -1.272), (0.8411, -1.086, 0.8203), (0.6811, -3.237, 0.8873), (-1.07, -3.274, 0.7225), (-1.089, -1.059, 0.7844), (0.928, -3.548, -1.073), (0.8496, -5.622, -0.9484), (-1.086, -5.609, -0.9597), (-1.131, -3.51, -1.089), (0.8055, -3.631, 0.7986), (0.7321, -6.144, 1.153), (-0.9316, -6.072, 1.136), (-1.063, -3.623, 0.7952), (-0.7892, 5.389, 0.06223), (-0.7892, 5.388, -0.1062), (-2.789, 5.388, -0.1062), (-2.789, 5.389, 0.06223), (-0.647, -6.584, 0.1772), (-0.6591, -6.53, -0.003571), (-2.77, -6.193, -0.09349), (-2.764, -6.202, 0.07761), (-0.7818, 4.763, 0.06824), (-0.7824, 4.764, -0.1009), (-2.788, 4.782, -0.1056), (-2.788, 4.783, 0.06303), (-0.6557, -5.852, 0.1702), (-0.667, -5.801, -0.009851), (-2.771, -5.484, -0.09427), (-2.765, -5.493, 0.07667), (0.8732, -3.585, -0.2363), (0.797, -5.856, -0.008788), (-1.017, -5.816, -0.02244), (-1.1, -3.561, -0.2466), (0.782, -1.178, -0.3219), (0.6881, -3.308, -0.2893), (-1.013, -3.311, -0.3345), (-1.022, -1.164, -0.324), (0.9984, 1.017, 0.1944), (1.03, -0.7771, 0.1882), (-1.03, -0.7771, 0.1882), (-0.9984, 1.017, 0.1944)], [], [(0, 1, 2, 3), (4, 7, 6, 5), (48, 4, 5, 49), (49, 5, 6, 50), (50, 6, 7, 51), (48, 0, 3, 51), (8, 9, 10, 11), (12, 15, 14, 13), (44, 12, 13, 45), (45, 13, 14, 46), (46, 14, 15, 47), (44, 8, 11, 47), (16, 17, 18, 19), (20, 23, 22, 21), (40, 20, 21, 41), (41, 21, 22, 42), (42, 22, 23, 43), (40, 16, 19, 43), (24, 25, 26, 27), (28, 31, 30, 29), (36, 28, 29, 37), (37, 29, 30, 38), (38, 30, 31, 39), (32, 24, 27, 35), (36, 32, 35, 39), (26, 34, 35, 27), (25, 33, 34, 26), (24, 32, 33, 25), (28, 36, 39, 31), (34, 38, 39, 35), (33, 37, 38, 34), (32, 36, 37, 33), (20, 40, 43, 23), (18, 42, 43, 19), (17, 41, 42, 18), (16, 40, 41, 17), (12, 44, 47, 15), (10, 46, 47, 11), (9, 45, 46, 10), (8, 44, 45, 9), (4, 48, 51, 7), (2, 50, 51, 3), (1, 49, 50, 2), (0, 48, 49, 1)])
me_cube_004.polygons.foreach_set('material_index', [0, 0, 0, 0, 0, 0, 0, 0, 0, 0, 0, 0, 0, 0, 0, 0, 0, 0, 1, 1, 1, 1, 1, 1, 1, 1, 1, 1, 1, 1, 1, 1, 0, 0, 0, 0, 0, 0, 0, 0, 0, 0, 0, 0])
_ca = me_cube_004.color_attributes.new('Col', 'BYTE_COLOR', 'CORNER')
_ca.data.foreach_set('color', [1.0, 1.0, 1.0, 1.0, 1.0, 1.0, 1.0, 1.0, 1.0, 1.0, 1.0, 1.0, 1.0, 1.0, 1.0, 1.0, 1.0, 1.0, 1.0, 1.0, 1.0, 1.0, 1.0, 1.0, 1.0, 1.0, 1.0, 1.0, 1.0, 1.0, 1.0, 1.0, 1.0, 1.0, 1.0, 1.0, 1.0, 1.0, 1.0, 1.0, 1.0, 1.0, 1.0, 1.0, 1.0, 1.0, 1.0, 1.0, 1.0, 1.0, 1.0, 1.0, 1.0, 1.0, 1.0, 1.0, 1.0, 1.0, 1.0, 1.0, 1.0, 1.0, 1.0, 1.0, 1.0, 1.0, 1.0, 1.0, 1.0, 1.0, 1.0, 1.0, 1.0, 1.0, 1.0, 1.0, 1.0, 1.0, 1.0, 1.0, 1.0, 1.0, 1.0, 1.0, 1.0, 1.0, 1.0, 1.0, 1.0, 1.0, 1.0, 1.0, 1.0, 1.0, 1.0, 1.0, 1.0, 1.0, 1.0, 1.0, 1.0, 1.0, 1.0, 1.0, 1.0, 1.0, 1.0, 1.0, 1.0, 1.0, 1.0, 1.0, 1.0, 1.0, 1.0, 1.0, 1.0, 1.0, 1.0, 1.0, 1.0, 1.0, 1.0, 1.0, 1.0, 1.0, 1.0, 1.0, 1.0, 1.0, 1.0, 1.0, 1.0, 1.0, 1.0, 1.0, 1.0, 1.0, 1.0, 1.0, 1.0, 1.0, 1.0, 1.0, 1.0, 1.0, 1.0, 1.0, 1.0, 1.0, 1.0, 1.0, 1.0, 1.0, 1.0, 1.0, 1.0, 1.0, 1.0, 1.0, 1.0, 1.0, 1.0, 1.0, 1.0, 1.0, 1.0, 1.0, 1.0, 1.0, 1.0, 1.0, 1.0, 1.0, 1.0, 1.0, 1.0, 1.0, 1.0, 1.0, 1.0, 1.0, 1.0, 1.0, 1.0, 1.0, 1.0, 1.0, 1.0, 1.0, 1.0, 1.0, 1.0, 1.0, 1.0, 1.0, 1.0, 1.0, 1.0, 1.0, 1.0, 1.0, 1.0, 1.0, 1.0, 1.0, 1.0, 1.0, 1.0, 1.0, 1.0, 1.0, 1.0, 1.0, 1.0, 1.0, 1.0, 1.0, 1.0, 1.0, 1.0, 1.0, 1.0, 1.0, 1.0, 1.0, 1.0, 1.0, 1.0, 1.0, 1.0, 1.0, 1.0, 1.0, 1.0, 1.0, 1.0, 1.0, 1.0, 1.0, 1.0, 1.0, 1.0, 1.0, 1.0, 1.0, 1.0, 1.0, 1.0, 1.0, 1.0, 1.0, 1.0, 1.0, 1.0, 1.0, 1.0, 1.0, 1.0, 1.0, 1.0, 1.0, 1.0, 1.0, 1.0, 1.0, 1.0, 1.0, 1.0, 1.0, 1.0, 1.0, 1.0, 1.0, 1.0, 1.0, 1.0, 1.0, 1.0, 1.0, 1.0, 1.0, 1.0, 1.0, 1.0, 1.0, 1.0, 1.0, 1.0, 1.0, 1.0, 1.0, 1.0, 1.0, 1.0, 1.0, 1.0, 1.0, 1.0, 1.0, 1.0, 1.0, 1.0, 1.0, 1.0, 1.0, 1.0, 1.0, 1.0, 1.0, 1.0, 1.0, 1.0, 1.0, 1.0, 1.0, 1.0, 1.0, 1.0, 1.0, 1.0, 1.0, 1.0, 1.0, 1.0, 1.0, 1.0, 1.0, 1.0, 1.0, 1.0, 1.0, 1.0, 1.0, 1.0, 1.0, 1.0, 1.0, 1.0, 1.0, 1.0, 1.0, 1.0, 1.0, 1.0, 1.0, 1.0, 1.0, 1.0, 1.0, 1.0, 1.0, 1.0, 1.0, 1.0, 1.0, 1.0, 1.0, 1.0, 1.0, 1.0, 1.0, 1.0, 1.0, 1.0, 1.0, 1.0, 1.0, 1.0, 1.0, 1.0, 1.0, 1.0, 1.0, 1.0, 1.0, 1.0, 1.0, 1.0, 1.0, 1.0, 1.0, 1.0, 1.0, 1.0, 1.0, 1.0, 1.0, 1.0, 1.0, 1.0, 1.0, 1.0, 1.0, 1.0, 1.0, 1.0, 1.0, 1.0, 1.0, 1.0, 1.0, 1.0, 1.0, 1.0, 1.0, 1.0, 1.0, 1.0, 1.0, 1.0, 1.0, 1.0, 1.0, 1.0, 1.0, 1.0, 1.0, 1.0, 1.0, 1.0, 1.0, 1.0, 1.0, 1.0, 1.0, 1.0, 1.0, 1.0, 1.0, 1.0, 1.0, 1.0, 1.0, 1.0, 1.0, 1.0, 1.0, 1.0, 1.0, 1.0, 1.0, 1.0, 1.0, 1.0, 1.0, 1.0, 1.0, 1.0, 1.0, 1.0, 1.0, 1.0, 1.0, 1.0, 1.0, 1.0, 1.0, 1.0, 1.0, 1.0, 1.0, 1.0, 1.0, 1.0, 1.0, 1.0, 1.0, 1.0, 1.0, 1.0, 1.0, 1.0, 1.0, 1.0, 1.0, 1.0, 1.0, 1.0, 1.0, 1.0, 1.0, 1.0, 1.0, 1.0, 1.0, 1.0, 1.0, 1.0, 1.0, 1.0, 1.0, 1.0, 1.0, 1.0, 1.0, 1.0, 1.0, 1.0, 1.0, 1.0, 1.0, 1.0, 1.0, 1.0, 1.0, 1.0, 1.0, 1.0, 1.0, 1.0, 1.0, 1.0, 1.0, 1.0, 1.0, 1.0, 1.0, 1.0, 1.0, 1.0, 1.0, 1.0, 1.0, 1.0, 1.0, 1.0, 1.0, 1.0, 1.0, 1.0, 1.0, 1.0, 1.0, 1.0, 1.0, 1.0, 1.0, 1.0, 1.0, 1.0, 1.0, 1.0, 1.0, 1.0, 1.0, 1.0, 1.0, 1.0, 1.0, 1.0, 1.0, 1.0, 1.0, 1.0, 1.0, 1.0, 1.0, 1.0, 1.0, 1.0, 1.0, 1.0, 1.0, 1.0, 1.0, 1.0, 1.0, 1.0, 1.0, 1.0, 1.0, 1.0, 1.0, 1.0, 1.0, 1.0, 1.0, 1.0, 1.0, 1.0, 1.0, 1.0, 1.0, 1.0, 1.0, 1.0, 1.0, 1.0, 1.0, 1.0, 1.0, 1.0, 1.0, 1.0, 1.0, 1.0, 1.0, 1.0, 1.0, 1.0, 1.0, 1.0, 1.0, 1.0, 1.0, 1.0, 1.0, 1.0, 1.0, 1.0, 1.0, 1.0, 1.0, 1.0, 1.0, 1.0, 1.0, 1.0, 1.0, 1.0, 1.0, 1.0, 1.0, 1.0, 1.0, 1.0, 1.0, 1.0, 1.0, 1.0, 1.0, 1.0, 1.0, 1.0, 1.0, 1.0, 1.0, 1.0, 1.0, 1.0, 1.0, 1.0, 1.0, 1.0, 1.0, 1.0, 1.0, 1.0, 1.0, 1.0, 1.0, 1.0, 1.0, 1.0, 1.0, 1.0, 1.0, 1.0, 1.0, 1.0, 1.0, 1.0, 1.0, 1.0, 1.0, 1.0, 1.0, 1.0, 1.0, 1.0, 1.0, 1.0, 1.0, 1.0, 1.0, 1.0, 1.0, 1.0, 1.0, 1.0, 1.0, 1.0, 1.0, 1.0, 1.0, 1.0, 1.0, 1.0, 1.0, 1.0, 1.0, 1.0, 1.0, 1.0, 1.0, 1.0, 1.0, 1.0, 1.0, 1.0, 1.0, 1.0, 1.0])
me_cube_004.materials.append(mat_material_001)
me_cube_004.materials.append(mat_material)
me_cube_004.use_remesh_preserve_volume = False
me_cube_004.use_remesh_preserve_attributes = False
me_cube_004.use_mirror_vertex_groups = False
me_cube_004.update()

# ---- curves / text
txt_text = bpy.data.curves.new('Text', 'FONT')
txt_text.dimensions = '2D'
txt_text.body = 'Drown'
txt_text.use_path_clamp = True
txt_text.bevel_resolution = 0
txt_text.bevel_depth = 0.044
txt_glatic = bpy.data.curves.new('Glatic', 'FONT')
txt_glatic.dimensions = '2D'
txt_glatic.body = 'In hidden knowledge'
txt_glatic.use_path_clamp = True
txt_glatic.bevel_resolution = 0
txt_glatic.bevel_depth = 0.051

# ---- objects
ob_mball_017 = bpy.data.objects.new('Mball.017', me_mesh)
ob_text_001 = bpy.data.objects.new('Text.001', txt_text)
ob_text = bpy.data.objects.new('Text', txt_glatic)
ob_cube_004 = bpy.data.objects.new('Cube.004', me_cube_004)
ob_lamp = bpy.data.objects.new('Lamp', light_lamp)
ob_camera = bpy.data.objects.new('Camera', cam_camera)

# ---- transforms, parenting, visibility, modifiers, constraints
ob_mball_017.location = (-1.382, -0.2336, 1.841)
ob_mball_017.scale = (0.003904, 0.03635, 0.03635)
ob_mball_017.lineart.crease_threshold = 0.0
ob_text_001.location = (-1.38, 0.7641, 3.048)
ob_text_001.rotation_euler = (1.571, -0.0, -1.571)
ob_text_001.scale = (0.1615, 0.1615, 0.1615)
ob_text_001.lineart.crease_threshold = 0.0
ob_text.location = (-1.355, 0.1921, 3.049)
ob_text.rotation_euler = (1.571, -0.0, -1.571)
ob_text.scale = (0.09276, 0.09276, 0.09276)
ob_text.lineart.crease_threshold = 0.0
ob_cube_004.location = (-1.292, -0.2833, 1.999)
ob_cube_004.rotation_euler = (1.569, -0.0, 0.0)
ob_cube_004.scale = (-0.07927, -0.2311, 1.334)
ob_cube_004.lock_rotations_4d = False
ob_cube_004.empty_display_type = 'ARROWS'
ob_cube_004.lineart.crease_threshold = 0.0
_m = ob_cube_004.modifiers.new('Subsurf', 'SUBSURF')
_m.uv_smooth = 'PRESERVE_CORNERS'
_m.quality = 2
_m.show_only_control_edges = False
ob_lamp.location = (4.076, 1.005, 5.904)
ob_lamp.rotation_euler = (0.6503, 0.05522, 1.866)
ob_lamp.lock_rotations_4d = False
ob_lamp.empty_display_type = 'ARROWS'
ob_lamp.color = (0.0, 0.0, 0.0, 0.0)
ob_lamp.lineart.crease_threshold = 0.0
ob_camera.location = (7.481, -6.508, 5.344)
ob_camera.rotation_euler = (1.109, 0.0, 0.8149)
ob_camera.lock_rotations_4d = False
ob_camera.empty_display_type = 'ARROWS'
ob_camera.color = (0.0, 0.0, 0.0, 0.0)
ob_camera.display_type = 'WIRE'
ob_camera.lineart.crease_threshold = 0.0

# ---- collection membership
col_collection_1.objects.link(ob_mball_017)
col_collection_1.objects.link(ob_text_001)
col_collection_1.objects.link(ob_text)
col_collection_1.objects.link(ob_cube_004)
col_collection_1.objects.link(ob_lamp)
col_collection_1.objects.link(ob_camera)

# ---- scene / render settings (as saved in the file)
scene.camera = ob_camera
scene.frame_start = 1; scene.frame_end = 250; scene.frame_set(1)
scene.render.engine = 'BLENDER_EEVEE_NEXT'
scene.render.resolution_percentage = 50
scene.render.dither_intensity = 0.0
scene.cycles.use_denoising = False
scene.cycles.samples = 128
scene.cycles.sampling_pattern = 'TABULATED_SOBOL'
scene.cycles.use_adaptive_sampling = False
scene.cycles.use_light_tree = False
scene.cycles.blur_glossy = 0.0
scene.cycles.sample_clamp_indirect = 0.0
scene.view_settings.view_transform = 'Standard'
bpy.context.view_layer.update()
